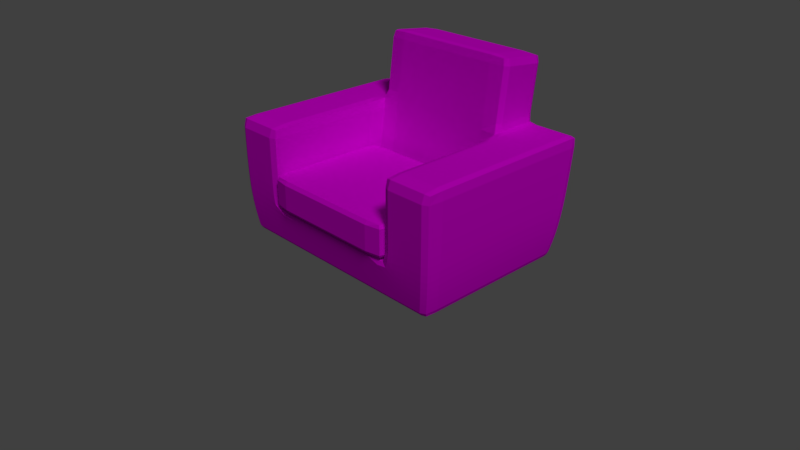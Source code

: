 # Source: armchair.blend  (saved by Blender 2.79.0; exported with 4.5.12 LTS)
import bpy
from mathutils import Matrix  # noqa: F401  (used for matrix-valued properties, if any)

bpy.ops.wm.read_factory_settings(use_empty=True)
scene = bpy.context.scene
scene.name = 'Scene'

# ---- collections
col_collection_1 = bpy.data.collections.new('Collection 1'); scene.collection.children.link(col_collection_1)

# ---- images (referenced by path relative to the original .blend; pixels are not part of the script)
import os
ASSET_DIR = os.environ.get("B2B_ASSET_DIR", "")  # directory of the original .blend (textures are referenced by path, not embedded)
HERE = os.path.dirname(os.path.abspath(__file__))  # packed textures are extracted next to this script under _unpacked/

def load_image(name, relpath, width, height, colorspace="sRGB"):
    """Load a texture the original file referenced (path relative to the .blend, or extracted next to this script)."""
    p = next((c for c in (os.path.join(HERE, relpath), os.path.join(ASSET_DIR, relpath)) if relpath and os.path.exists(c)), "")
    if p:
        img = bpy.data.images.load(p, check_existing=True)
        img.name = name
    else:  # same state as the original file: an image datablock whose file is absent (Cycles renders it pink)
        img = bpy.data.images.new(name, width, height)
        img.source = "FILE"
        img.filepath = "//" + (relpath or name)
    img.colorspace_settings.name = colorspace
    return img
img_texturescom_fabric_wool4_1k_albedo_tif = load_image('TexturesCom_Fabric_Wool4_1K_albedo.tif', 'TexturesCom_Fabric_Wool4_1K_albedo.tif', 1024, 1024, 'sRGB')
img_texturescom_fabric_wool4_1k_normal_tif = load_image('TexturesCom_Fabric_Wool4_1K_normal.tif', 'TexturesCom_Fabric_Wool4_1K_normal.tif', 1024, 1024, 'sRGB')

# ---- materials (node trees are filled in below, after node groups)
mat_fabric = bpy.data.materials.new('Fabric')
mat_fabric.alpha_threshold = 0.0
mat_fabric.roughness = 0.5
mat_fabric.line_color = (0.0, 0.0, 0.0, 1.0)

# ---- material node trees
mat_fabric.use_nodes = True; mat_fabric.node_tree.nodes.clear()
_N = mat_fabric.node_tree.nodes; _L = mat_fabric.node_tree.links
n0 = _N.new('ShaderNodeOutputMaterial'); n0.name = 'Material Output'; n0.location = (300, 300)
n1 = _N.new('ShaderNodeBsdfDiffuse'); n1.name = 'Diffuse BSDF'; n1.location = (10, 300)
n2 = _N.new('ShaderNodeTexImage'); n2.name = 'Image Texture'; n2.location = (-180, 300)
n2.width = 140
n2.image = img_texturescom_fabric_wool4_1k_albedo_tif
n3 = _N.new('ShaderNodeTexImage'); n3.name = 'Image Texture.001'; n3.location = (-188, -6)
n3.width = 140
n3.image = img_texturescom_fabric_wool4_1k_normal_tif
n4 = _N.new('ShaderNodeNormalMap'); n4.name = 'Normal Map'; n4.location = (52, 6)
n5 = _N.new('ShaderNodeDisplacement'); n5.name = 'Displacement'; n5.location = (0, 0)
n5.inputs[1].default_value = 0.0
n5.inputs[2].default_value = 0.1
_L.new(n1.outputs[0], n0.inputs[0])
_L.new(n2.outputs[0], n1.inputs[0])
_L.new(n3.outputs[0], n4.inputs[1])
_L.new(n4.outputs[0], n5.inputs[0])
_L.new(n5.outputs[0], n0.inputs[2])
n0.is_active_output = True

# ---- world
world_world = bpy.data.worlds.new('World'); scene.world = world_world
world_world.color = (0.05088, 0.05088, 0.05088)
world_world.use_sun_shadow = False
world_world.sun_shadow_jitter_overblur = 0.0
world_world.cycles.sampling_method = 'MANUAL'
world_world.light_settings.ao_factor = 0.4952

# ---- cameras
cam_camera = bpy.data.cameras.new('Camera')
cam_camera.clip_end = 100.0
cam_camera.lens = 35.0
cam_camera.sensor_width = 32.0
cam_camera.sensor_height = 18.0
cam_camera.ortho_scale = 7.314
cam_camera.dof.focus_distance = 0.0

# ---- lights
light_lamp = bpy.data.lights.new('Lamp', 'SUN')
light_lamp.transmission_factor = 0.0
light_lamp.cutoff_distance = 30.0
light_lamp.angle = 0.1993
light_lamp.energy = 1.0
light_lamp.shadow_buffer_clip_start = 1.001
light_lamp.shadow_soft_size = 0.1
light_lamp.shadow_cascade_max_distance = 1000.0

# ---- meshes
me_cube = bpy.data.meshes.new('Cube')
me_cube.from_pydata([(0.9437, 0.9811, 0.0), (0.9437, -0.5884, 0.0), (-0.9437, -0.5884, 0.0), (-0.9437, 0.9811, 0.0), (1.0, 1.069, 0.5468), (1.0, -0.6673, 0.5058), (-1.0, -0.6673, 0.5058), (-1.0, 1.069, 0.5468), (0.9437, 1.637, -0.04651), (-0.9437, 1.64, 2.608e-07), (1.0, 1.763, 0.4549), (-1.0, 1.763, 0.4549), (1.604, 0.9811, -1.695e-07), (1.604, -0.5884, -1.695e-07), (1.7, 1.069, 0.5468), (1.7, -0.6673, 0.5058), (1.604, 1.64, 9.127e-08), (1.7, 1.763, 0.4549), (-1.604, -0.5884, -2.477e-07), (-1.604, 0.9811, -2.477e-07), (-1.7, -0.6673, 0.5058), (-1.7, 1.069, 0.5468), (-1.604, 1.64, 1.304e-08), (-1.7, 1.763, 0.4549), (1.0, 1.907, 1.59), (1.7, 1.907, 1.59), (-1.0, 1.213, 1.59), (-1.7, 1.213, 1.59), (1.0, 1.213, 1.59), (1.0, -0.6673, 1.59), (-1.0, -0.6673, 1.59), (-1.0, 1.907, 1.59), (1.7, 1.213, 1.59), (1.7, -0.6673, 1.59), (-1.7, -0.6673, 1.59), (-1.7, 1.907, 1.59), (1.0, 1.331, 2.524), (-1.0, 1.331, 2.524), (1.0, 2.025, 2.432), (-1.0, 2.025, 2.432), (-1.0, 1.0, 0.5401), (-1.0, -0.7151, 0.5401), (1.0, -0.7151, 0.5401), (1.0, 1.0, 0.5401), (-1.0, -0.7151, 0.989), (-1.0, 1.0, 0.989), (1.0, -0.7151, 0.989), (1.0, 1.0, 0.989)], [], [(0, 1, 2, 3), (41, 42, 46, 44), (1, 0, 12, 13), (1, 5, 6, 2), (20, 6, 30, 34), (8, 10, 17, 16), (10, 8, 9, 11), (10, 11, 31, 24), (4, 5, 29, 28), (0, 3, 9, 8), (12, 14, 15, 13), (14, 12, 16, 17), (0, 8, 16, 12), (21, 20, 34, 27), (6, 7, 26, 30), (5, 1, 13, 15), (18, 20, 21, 19), (19, 21, 23, 22), (3, 2, 18, 19), (11, 9, 22, 23), (9, 3, 19, 22), (2, 6, 20, 18), (26, 31, 35, 27), (31, 26, 37, 39), (30, 26, 27, 34), (28, 29, 33, 32), (24, 28, 32, 25), (17, 10, 24, 25), (14, 17, 25, 32), (7, 4, 28, 26), (11, 23, 35, 31), (15, 14, 32, 33), (5, 15, 33, 29), (23, 21, 27, 35), (37, 36, 38, 39), (24, 31, 39, 38), (26, 28, 36, 37), (28, 24, 38, 36), (42, 43, 47, 46), (47, 45, 44, 46), (43, 42, 41, 40), (4, 7, 6, 5), (43, 40, 45, 47), (40, 41, 44, 45)])
_k = {(1, 2): 0.78039, (4, 5): 1.0, (4, 7): 1.0, (5, 6): 1.0, (6, 7): 1.0, (8, 9): 0.78039, (20, 34): 0.78039, (6, 30): 0.78039, (12, 13): 0.78039, (13, 15): 0.78039, (16, 17): 0.78039, (12, 16): 0.78039, (8, 16): 0.78039, (1, 13): 0.78039, (7, 26): 0.78039, (18, 19): 0.78039, (18, 20): 0.78039, (22, 23): 0.78039, (19, 22): 0.78039, (2, 18): 0.78039, (9, 22): 0.78039, (24, 25): 0.78039, (28, 29): 0.78039, (26, 28): 0.78039, (26, 30): 0.78039, (24, 28): 0.78039, (26, 31): 0.78039, (32, 33): 0.78039, (25, 32): 0.78039, (29, 33): 0.78039, (27, 34): 0.78039, (27, 35): 0.78039, (30, 34): 0.78039, (31, 35): 0.78039, (5, 29): 0.78039, (4, 28): 0.78039, (17, 25): 0.78039, (23, 35): 0.78039, (15, 33): 0.78039, (36, 37): 0.78039, (38, 39): 0.78039, (36, 38): 0.78039, (37, 39): 0.78039, (26, 37): 0.78039, (31, 39): 0.78039, (24, 38): 0.78039, (28, 36): 0.78039, (46, 47): 0.88627, (45, 47): 0.88627, (44, 46): 0.88627, (44, 45): 0.88627, (40, 41): 0.88627, (41, 42): 0.88627, (40, 43): 0.88627, (42, 43): 0.88627, (43, 47): 0.88627, (42, 46): 0.88627, (41, 44): 0.88627, (40, 45): 0.88627}
me_cube.attributes.new('crease_edge', 'FLOAT', 'EDGE').data.foreach_set('value', [_k.get((min(e.vertices), max(e.vertices)), 0.0) for e in me_cube.edges])
_uv = me_cube.uv_layers.new(name='UVMap')
_uv.uv.foreach_set('vector', [-0.005132, 0.6785, -0.4757, 0.6785, -0.4757, 0.2079, -0.005133, 0.2079, 0.09171, 7.691e-05, 0.5, 7.723e-05, 0.5, 0.09171, 0.09171, 0.09171, -0.4757, 0.6785, -0.005132, 0.6785, -0.005132, 0.8432, -0.4757, 0.8432, -0.4757, 0.6785, -0.5947, 0.6785, -0.5947, 0.2079, -0.4757, 0.2079, -0.5947, 0.04326, -0.5947, 0.2079, -0.8521, 0.2079, -0.8521, 0.04326, 0.1596, 0.6785, 0.2785, 0.6785, 0.2785, 0.8432, 0.1596, 0.8432, 0.2785, 0.6785, 0.1596, 0.6785, 0.1596, 0.2079, 0.2785, 0.2079, 0.2785, 0.6785, 0.2785, 0.2079, 0.536, 0.2079, 0.536, 0.6785, -0.005132, 1.642, -0.4757, 1.642, -0.4757, 1.384, -0.005132, 1.384, -0.005132, 0.6785, -0.005133, 0.2079, 0.1596, 0.2079, 0.1596, 0.6785, -0.005132, 0.8432, -0.005132, 0.9622, -0.4757, 0.9622, -0.4757, 0.8432, -0.005132, 0.9622, -0.005132, 0.8432, 0.1596, 0.8432, 0.1596, 0.9622, -0.005132, 0.6785, 0.1596, 0.6785, 0.1596, 0.8432, -0.005132, 0.8432, -0.005133, -0.07574, -0.4757, -0.07574, -0.4757, -0.3332, -0.005133, -0.3332, -0.4757, -0.7553, -0.005133, -0.7553, -0.005133, -0.4978, -0.4757, -0.4978, -0.5947, 0.6785, -0.4757, 0.6785, -0.4757, 0.8432, -0.5947, 0.8432, -0.4757, 0.04326, -0.4757, -0.07574, -0.005133, -0.07574, -0.005133, 0.04326, -0.005133, 0.04326, -0.005133, -0.07574, 0.1596, -0.07574, 0.1596, 0.04326, -0.005133, 0.2079, -0.4757, 0.2079, -0.4757, 0.04326, -0.005133, 0.04326, 0.2785, 0.2079, 0.1596, 0.2079, 0.1596, 0.04326, 0.2785, 0.04326, 0.1596, 0.2079, -0.005133, 0.2079, -0.005133, 0.04326, 0.1596, 0.04326, -0.4757, 0.2079, -0.5947, 0.2079, -0.5947, 0.04326, -0.4757, 0.04326, -0.005133, -0.4978, 0.1596, -0.4978, 0.1596, -0.3332, -0.005133, -0.3332, 0.1596, -0.4978, -0.005133, -0.4978, -0.005133, -0.7096, 0.1596, -0.7096, -0.4757, -0.4978, -0.005133, -0.4978, -0.005133, -0.3332, -0.4757, -0.3332, -0.005132, 1.384, -0.4757, 1.384, -0.4757, 1.22, -0.005132, 1.22, 0.1596, 1.384, -0.005132, 1.384, -0.005132, 1.22, 0.1596, 1.22, 0.2785, 0.8432, 0.2785, 0.6785, 0.536, 0.6785, 0.536, 0.8432, -0.005132, 0.9622, 0.1596, 0.9622, 0.1596, 1.22, -0.005132, 1.22, 1.382, 0.2079, 1.382, 0.6785, 1.124, 0.6785, 1.124, 0.2079, 0.2785, 0.2079, 0.2785, 0.04326, 0.536, 0.04326, 0.536, 0.2079, -0.4757, 0.9622, -0.005132, 0.9622, -0.005132, 1.22, -0.4757, 1.22, -0.5947, 0.6785, -0.5947, 0.8432, -0.8521, 0.8432, -0.8521, 0.6785, 0.1596, -0.07574, -0.005133, -0.07574, -0.005133, -0.3332, 0.1596, -0.3332, 0.9124, 0.2079, 0.9124, 0.6785, 0.7477, 0.6785, 0.7477, 0.2079, 0.536, 0.6785, 0.536, 0.2079, 0.7477, 0.2079, 0.7477, 0.6785, 1.124, 0.2079, 1.124, 0.6785, 0.9124, 0.6785, 0.9124, 0.2079, -0.005132, 1.384, 0.1596, 1.384, 0.1596, 1.596, -0.005132, 1.596, 0.5916, 0.09171, 0.5916, 0.5, 0.5, 0.5, 0.5, 0.09171, 0.5, 0.5, 0.09171, 0.5, 0.09171, 0.09171, 0.5, 0.09171, 0.5, 0.5916, 0.5, 0.9999, 0.09171, 0.9999, 0.09171, 0.5916, 1.382, 0.6785, 1.382, 0.2079, 1.852, 0.2079, 1.852, 0.6785, 0.5, 0.5916, 0.09171, 0.5916, 0.09171, 0.5, 0.5, 0.5, 7.691e-05, 0.5, 7.718e-05, 0.09171, 0.09171, 0.09171, 0.09171, 0.5])
me_cube.materials.append(mat_fabric)
me_cube.use_remesh_preserve_volume = False
me_cube.use_remesh_preserve_attributes = False
me_cube.use_mirror_vertex_groups = False
me_cube.update()

# ---- objects
ob_cube = bpy.data.objects.new('Cube', me_cube)
ob_lamp = bpy.data.objects.new('Lamp', light_lamp)
ob_camera = bpy.data.objects.new('Camera', cam_camera)

# ---- transforms, parenting, visibility, modifiers, constraints
ob_cube.location = (0.0, 0.0, 0.0)
ob_cube.lock_rotations_4d = False
ob_cube.empty_display_type = 'ARROWS'
ob_cube.lineart.crease_threshold = 0.0
_m = ob_cube.modifiers.new('Subsurf', 'SUBSURF')
_m.uv_smooth = 'PRESERVE_CORNERS'
_m.levels = 3
_m.render_levels = 3
_m.show_only_control_edges = False
ob_lamp.location = (4.076, 1.005, 5.904)
ob_lamp.rotation_euler = (0.4587, -0.5198, 1.913)
ob_lamp.lock_rotations_4d = False
ob_lamp.empty_display_type = 'ARROWS'
ob_lamp.color = (0.0, 0.0, 0.0, 0.0)
ob_lamp.lineart.crease_threshold = 0.0
ob_camera.location = (7.481, -6.508, 5.344)
ob_camera.rotation_euler = (1.109, 0.0, 0.8149)
ob_camera.lock_rotations_4d = False
ob_camera.empty_display_type = 'ARROWS'
ob_camera.color = (0.0, 0.0, 0.0, 0.0)
ob_camera.display_type = 'WIRE'
ob_camera.lineart.crease_threshold = 0.0

# ---- collection membership
col_collection_1.objects.link(ob_cube)
col_collection_1.objects.link(ob_lamp)
col_collection_1.objects.link(ob_camera)

# ---- scene / render settings (as saved in the file)
scene.camera = ob_camera
scene.frame_start = 1; scene.frame_end = 250; scene.frame_set(1)
scene.render.engine = 'CYCLES'
scene.render.resolution_percentage = 50
scene.render.dither_intensity = 0.0
scene.cycles.use_denoising = False
scene.cycles.samples = 128
scene.cycles.sampling_pattern = 'TABULATED_SOBOL'
scene.cycles.use_adaptive_sampling = False
scene.cycles.use_light_tree = False
scene.cycles.blur_glossy = 0.0
scene.cycles.sample_clamp_indirect = 0.0
scene.view_settings.view_transform = 'Standard'
bpy.context.view_layer.update()
